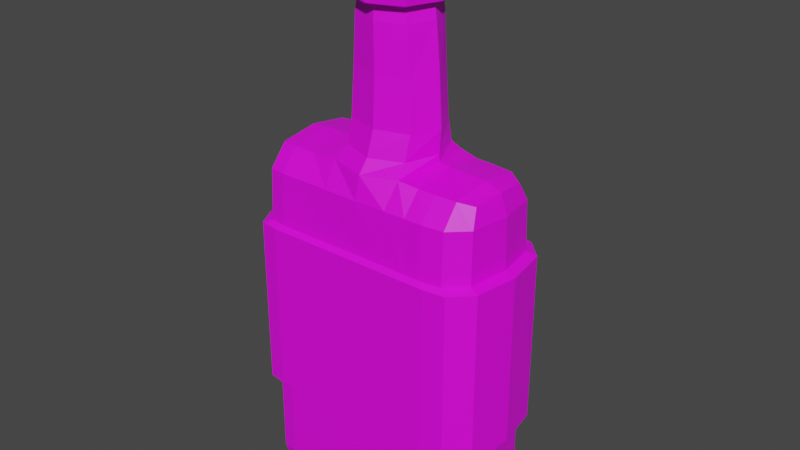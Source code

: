 # Source: Bebida_01.blend  (saved by Blender 2.80.75; exported with 4.5.12 LTS)
import bpy
from mathutils import Matrix  # noqa: F401  (used for matrix-valued properties, if any)

bpy.ops.wm.read_factory_settings(use_empty=True)
scene = bpy.context.scene
scene.name = 'Scene'

# ---- collections
col_collection = bpy.data.collections.new('Collection'); scene.collection.children.link(col_collection)

# ---- images (referenced by path relative to the original .blend; pixels are not part of the script)
import os
ASSET_DIR = os.environ.get("B2B_ASSET_DIR", "")  # directory of the original .blend (textures are referenced by path, not embedded)
HERE = os.path.dirname(os.path.abspath(__file__))  # packed textures are extracted next to this script under _unpacked/

def load_image(name, relpath, width, height, colorspace="sRGB"):
    """Load a texture the original file referenced (path relative to the .blend, or extracted next to this script)."""
    p = next((c for c in (os.path.join(HERE, relpath), os.path.join(ASSET_DIR, relpath)) if relpath and os.path.exists(c)), "")
    if p:
        img = bpy.data.images.load(p, check_existing=True)
        img.name = name
    else:  # same state as the original file: an image datablock whose file is absent (Cycles renders it pink)
        img = bpy.data.images.new(name, width, height)
        img.source = "FILE"
        img.filepath = "//" + (relpath or name)
    img.colorspace_settings.name = colorspace
    return img
img_imphenziapalette01_png = load_image('ImphenziaPalette01.png', 'ImphenziaPalette01.png', 1024, 1024, 'sRGB')

# ---- materials (node trees are filled in below, after node groups)
mat_material_001 = bpy.data.materials.new('Material.001')
mat_material_001.use_transparent_shadow = False
mat_material_002 = bpy.data.materials.new('Material.002')
mat_material_002.use_transparent_shadow = False

# ---- material node trees
mat_material_001.use_nodes = True; mat_material_001.node_tree.nodes.clear()
_N = mat_material_001.node_tree.nodes; _L = mat_material_001.node_tree.links
n0 = _N.new('ShaderNodeOutputMaterial'); n0.name = 'Material Output'; n0.location = (300, 300)
n1 = _N.new('ShaderNodeBsdfPrincipled'); n1.name = 'Principled BSDF'; n1.location = (10, 300)
n1.distribution = 'GGX'
n1.subsurface_method = 'BURLEY'
n1.inputs[3].default_value = 1.45
n1.inputs[27].default_value = (0.0, 0.0, 0.0, 1.0)
n1.inputs[28].default_value = 1.0
n2 = _N.new('ShaderNodeTexImage'); n2.name = 'Image Texture'; n2.location = (-280, 280)
n2.image = img_imphenziapalette01_png
_L.new(n1.outputs[0], n0.inputs[0])
_L.new(n2.outputs[0], n1.inputs[0])
n0.is_active_output = True
mat_material_002.use_nodes = True; mat_material_002.node_tree.nodes.clear()
_N = mat_material_002.node_tree.nodes; _L = mat_material_002.node_tree.links
n0 = _N.new('ShaderNodeOutputMaterial'); n0.name = 'Material Output'; n0.location = (300, 300)
n1 = _N.new('ShaderNodeBsdfPrincipled'); n1.name = 'Principled BSDF'; n1.location = (10, 300)
n1.distribution = 'GGX'
n1.subsurface_method = 'BURLEY'
n1.inputs[3].default_value = 1.45
n1.inputs[27].default_value = (0.0, 0.0, 0.0, 1.0)
n1.inputs[28].default_value = 1.0
n2 = _N.new('ShaderNodeTexImage'); n2.name = 'Image Texture'; n2.location = (-280, 280)
n2.image = img_imphenziapalette01_png
_L.new(n1.outputs[0], n0.inputs[0])
_L.new(n2.outputs[0], n1.inputs[0])
n0.is_active_output = True

# ---- world
world_world = bpy.data.worlds.new('World'); scene.world = world_world
world_world.use_nodes = True; world_world.node_tree.nodes.clear()
_N = world_world.node_tree.nodes; _L = world_world.node_tree.links
n0 = _N.new('ShaderNodeOutputWorld'); n0.name = 'World Output'; n0.location = (300, 300)
n1 = _N.new('ShaderNodeBackground'); n1.name = 'Background'; n1.location = (10, 300)
n1.inputs[0].default_value = (0.05088, 0.05088, 0.05088, 1.0)
_L.new(n1.outputs[0], n0.inputs[0])
n0.is_active_output = True
world_world.color = (0.05088, 0.05088, 0.05088)
world_world.use_sun_shadow = False
world_world.sun_shadow_jitter_overblur = 0.0

# ---- meshes
me_cube_002 = bpy.data.meshes.new('Cube.002')
me_cube_002.from_pydata([(-0.6412, -0.1737, -0.0005274), (-0.6412, -0.1737, 1.931), (-0.6412, 0.1737, -0.0005274), (-0.6412, 0.1737, 1.931), (0.6037, -0.1737, -0.0005274), (0.6037, -0.1737, 1.931), (0.6037, 0.1737, -0.0005274), (0.6037, 0.1737, 1.931), (0.1767, 0.2316, -0.0005274), (-0.2017, 0.2316, -0.0005274), (-0.215, 0.2518, 1.973), (0.197, 0.2518, 1.973), (-0.2017, -0.2316, -0.0005274), (0.1767, -0.2316, -0.0005274), (0.197, -0.2518, 1.973), (-0.215, -0.2518, 1.973), (-0.1873, 0.1487, 2.172), (0.1873, 0.1487, 2.172), (0.1873, -0.1487, 2.172), (-0.1873, -0.1487, 2.172), (-0.1129, 0.1084, 2.834), (0.1129, 0.1084, 2.834), (0.1129, -0.1084, 2.834), (-0.1129, -0.1084, 2.834), (-0.6532, -0.2316, 0.5218), (-0.6532, 0.2316, 0.5218), (0.6282, 0.2316, 0.5218), (0.6282, -0.2316, 0.5218), (0.1767, -0.3475, 0.5218), (-0.2017, -0.3475, 0.5218), (-0.2017, 0.3475, 0.5218), (0.1767, 0.3475, 0.5218), (-0.6532, -0.2316, 1.542), (-0.6532, 0.2316, 1.542), (0.6282, 0.2316, 1.542), (0.6282, -0.2316, 1.542), (0.1767, -0.3475, 1.542), (-0.2017, -0.3475, 1.542), (-0.2017, 0.3475, 1.542), (0.1767, 0.3475, 1.542), (0.4057, 0.2316, 1.954), (0.4057, -0.2316, -0.0005274), (0.4057, 0.2316, -0.0005274), (0.4057, -0.2316, 1.954), (0.4057, -0.3475, 0.5218), (0.4057, 0.3475, 0.5218), (0.4057, -0.3475, 1.542), (0.4057, 0.3475, 1.542), (-0.5057, 0.2316, -0.0005274), (-0.5057, -0.2316, 1.954), (-0.5057, 0.2316, 1.954), (-0.5057, -0.2316, -0.0005274), (-0.5057, 0.3475, 0.5218), (-0.5057, -0.3475, 0.5218), (-0.5057, 0.3475, 1.542), (-0.5057, -0.3475, 1.542), (-0.6532, 0.2316, 0.05817), (0.6282, 0.2316, 0.05817), (0.6282, -0.2316, 0.05817), (0.1767, -0.3475, 0.05817), (-0.2017, -0.3475, 0.05817), (-0.2017, 0.3475, 0.05817), (0.1767, 0.3475, 0.05817), (-0.6532, -0.2316, 0.05817), (0.4057, 0.3475, 0.05817), (0.4057, -0.3475, 0.05817), (-0.5057, -0.3475, 0.05817), (-0.5057, 0.3475, 0.05817), (0.1597, -0.1419, 2.704), (-0.1597, -0.1419, 2.704), (0.1597, 0.1419, 2.704), (-0.1597, 0.1419, 2.704), (-0.6491, -4.424e-09, -0.0005274), (-0.6512, -0.2217, 1.831), (-0.6491, 4.424e-09, 1.946), (-0.6512, 0.2217, 0.00681), (-0.5971, 0.2217, -0.0005274), (0.5236, 0.2217, 1.95), (0.624, 0.2217, 0.00681), (0.6198, -7.683e-09, -0.0005274), (0.6198, -5.821e-09, 1.946), (0.624, -0.2217, 0.00681), (0.5236, -0.2217, -0.0005274), (-0.5971, -0.2217, 1.95), (0.301, 0.2316, -0.0005274), (-0.003125, 0.2316, -0.0005274), (-0.376, 0.2341, 1.956), (-0.001854, 0.3079, 1.964), (-0.3729, -0.2316, -0.0005274), (-0.003125, -0.2316, -0.0005274), (0.3049, -0.2341, 1.956), (-0.001854, -0.3079, 1.964), (0.2512, 9.313e-10, 2.001), (-0.2747, -4.657e-10, 2.001), (-0.2017, 1.164e-09, -0.0005274), (0.1767, 1.164e-09, -0.0005274), (0.1767, -0.333, 0.00681), (-0.2017, -0.333, 0.00681), (-0.2017, 0.333, 0.00681), (0.1767, 0.333, 0.00681), (0.0, 0.2044, 2.172), (1.863e-09, -0.2044, 2.172), (0.2575, 0.0, 2.172), (-0.2575, 0.0, 2.172), (-0.1827, -0.1847, 2.037), (-0.1827, 0.1847, 2.037), (0.1808, -0.1847, 2.037), (0.1808, 0.1847, 2.037), (-4.657e-10, 0.1321, 2.834), (-3.958e-09, -0.1321, 2.834), (0.1376, 0.0, 2.834), (-0.1376, 9.313e-10, 2.834), (0.1452, -0.138, 2.818), (-0.177, -0.1389, 2.441), (0.1452, 0.138, 2.818), (-0.1452, 0.138, 2.818), (-0.6532, -0.2316, 0.2042), (-0.003125, 0.3475, 0.5218), (-0.3729, 0.3475, 0.5218), (-0.003125, -0.3475, 0.5218), (0.301, -0.3475, 0.5218), (-0.5986, -0.333, 0.5218), (0.665, 1.164e-09, 0.5218), (0.5268, 0.333, 0.5218), (-0.6713, -1.164e-09, 0.5218), (-0.6512, 0.2217, 1.831), (0.624, 0.2217, 1.831), (0.624, -0.2217, 1.831), (0.1787, -0.3373, 1.836), (-0.203, -0.3373, 1.836), (-0.203, 0.3373, 1.836), (0.1787, 0.3373, 1.836), (-0.003125, 0.3475, 1.542), (-0.3729, 0.3475, 1.542), (-0.003125, -0.3475, 1.542), (0.301, -0.3475, 1.542), (-0.5986, -0.333, 1.542), (0.665, 3.725e-09, 1.542), (0.5268, 0.333, 1.542), (-0.6713, 0.0, 1.542), (0.3049, 0.2341, 1.956), (0.301, -0.2316, -0.0005274), (0.5236, 0.2217, -0.0005274), (0.5236, -0.2217, 1.95), (0.5268, -0.333, 0.5218), (0.301, 0.3475, 0.5218), (0.5268, -0.333, 1.542), (0.301, 0.3475, 1.542), (0.4057, 0.333, 0.00681), (0.4057, -0.333, 0.00681), (0.4057, -0.333, 1.834), (0.4057, -3.725e-09, 1.988), (0.4057, -3.725e-09, -0.0005274), (0.4057, 0.333, 1.834), (-0.3729, 0.2316, -0.0005274), (-0.376, -0.2341, 1.956), (-0.5971, 0.2217, 1.95), (-0.5971, -0.2217, -0.0005274), (-0.5986, 0.333, 0.5218), (-0.3729, -0.3475, 0.5218), (-0.5986, 0.333, 1.542), (-0.3729, -0.3475, 1.542), (-0.5057, -0.333, 0.00681), (-0.5057, 0.333, 0.00681), (-0.5057, 0.333, 1.834), (-0.5057, 1.164e-09, -0.0005274), (-0.5057, 0.0, 1.988), (-0.5057, -0.333, 1.834), (-0.6532, 0.2316, 0.2042), (0.6282, 0.2316, 0.2042), (0.6282, -0.2316, 0.2042), (0.1767, -0.3475, 0.2042), (-0.2017, -0.3475, 0.2042), (-0.2017, 0.3475, 0.2042), (0.1767, 0.3475, 0.2042), (-0.6512, -0.2217, 0.00681), (0.4057, 0.3475, 0.2042), (0.4057, -0.3475, 0.2042), (-0.5057, -0.3475, 0.2042), (-0.5057, 0.3475, 0.2042), (-0.5986, 0.333, 0.05817), (-0.3729, -0.3475, 0.05817), (0.5268, -0.333, 0.05817), (0.301, 0.3475, 0.05817), (-0.6713, -1.164e-09, 0.05817), (0.5268, 0.333, 0.05817), (0.665, 1.164e-09, 0.05817), (-0.5986, -0.333, 0.05817), (0.301, -0.3475, 0.05817), (-0.003125, -0.3475, 0.05817), (-0.3729, 0.3475, 0.05817), (-0.003125, 0.3475, 0.05817), (0.177, -0.1389, 2.441), (-0.1452, -0.138, 2.818), (0.177, 0.1389, 2.441), (-0.177, 0.1389, 2.441), (-0.2196, 0.0, 2.704), (0.0, 0.1952, 2.704), (0.2196, -3.725e-09, 2.704), (1.863e-09, -0.1952, 2.704), (-0.6685, 4.889e-09, 1.832), (0.526, 0.319, 1.833), (0.6594, -6.752e-09, 1.832), (-0.5983, -0.319, 1.833), (0.5252, -4.889e-09, -0.0005274), (-0.5979, -4.889e-09, 1.983), (0.3094, 1.397e-09, 1.99), (-0.2499, 0.0, 2.039), (-0.3729, 3.172e-09, -0.0005274), (-0.003125, 3.172e-09, -0.0005274), (0.3015, -0.3336, 1.834), (-0.002938, -0.3417, 1.835), (-0.3732, 0.3336, 1.834), (-0.002938, 0.3417, 1.835), (-9.313e-10, -0.1899, 2.818), (-0.0003334, -0.2504, 2.036), (-0.0003334, 0.2504, 2.036), (0.2472, -1.863e-09, 2.039), (-0.474, 0.2004, 1.889), (0.1998, -3.027e-09, 2.818), (2.095e-09, 0.1899, 2.818), (-0.1998, 3.027e-09, 2.818), (-0.003125, 0.3475, 0.2042), (-0.3729, 0.3475, 0.2042), (-0.003125, -0.3475, 0.2042), (0.301, -0.3475, 0.2042), (-0.5986, -0.333, 0.2042), (0.665, 3.172e-09, 0.2042), (0.5268, 0.333, 0.2042), (-0.6713, -3.172e-09, 0.2042), (0.301, 0.3475, 0.2042), (0.5268, -0.333, 0.2042), (0.526, -0.319, 1.833), (0.5252, 2.794e-09, 1.983), (0.301, 3.172e-09, -0.0005274), (0.3015, 0.3336, 1.834), (-0.3729, -0.3475, 0.2042), (-0.5986, 0.333, 0.2042), (-0.5983, 0.319, 1.833), (-0.5979, 2.794e-09, -0.0005274), (-0.3809, 3.725e-09, 1.99), (-0.3732, -0.3336, 1.834), (-0.5983, 0.319, 0.00681), (-0.3729, -0.333, 0.00681), (0.526, -0.319, 0.00681), (0.301, 0.333, 0.00681), (-0.6685, 3.725e-09, 0.00681), (0.526, 0.319, 0.00681), (0.6594, 3.725e-09, 0.00681), (-0.5983, -0.319, 0.00681), (0.301, -0.333, 0.00681), (-0.003125, -0.333, 0.00681), (-0.3729, 0.333, 0.00681), (-0.003125, 0.333, 0.00681), (-0.2433, 3.783e-10, 2.441), (-2.256e-10, 0.191, 2.441), (0.2433, -3.783e-10, 2.441), (2.256e-10, -0.191, 2.441), (-0.1129, 0.1084, 1.957), (2.311e-07, 0.1321, 1.957), (0.1129, 0.1084, 1.957), (0.1129, -0.1084, 1.957), (2.276e-07, -0.1321, 1.957), (-0.1129, -0.1084, 1.957), (0.1376, 2.384e-07, 1.957), (-0.1376, 2.393e-07, 1.957), (2.511e-07, 0.2443, 1.889), (0.474, 0.2004, 1.889), (0.474, -0.2004, 1.889), (2.364e-07, -0.2443, 1.889), (-0.474, -0.2004, 1.889), (0.5779, 2.406e-07, 1.889), (-0.5779, 2.423e-07, 1.889), (-0.474, 0.2004, 0.06163), (4.809e-07, 0.2443, 0.06163), (0.474, 0.2004, 0.06163), (0.474, -0.2004, 0.06163), (4.662e-07, -0.2443, 0.06163), (-0.474, -0.2004, 0.06163), (0.5779, 7.77e-07, 0.06163), (-0.5779, 7.787e-07, 0.06163), (4.76e-07, 7.744e-07, 0.06163), (-0.7063, 0.2512, 1.521), (-0.7063, 0.2512, 1.036), (-0.7063, 0.2512, 0.5431), (0.6834, 0.2512, 1.521), (0.6834, 0.2512, 1.036), (0.6834, 0.2512, 0.5431), (0.6834, -0.2512, 1.521), (0.6834, -0.2512, 1.036), (0.6834, -0.2512, 0.5431), (0.1937, -0.3768, 1.521), (0.1937, -0.3768, 1.036), (0.1937, -0.3768, 0.5431), (-0.2166, -0.3768, 1.521), (-0.2166, -0.3768, 1.036), (-0.2166, -0.3768, 0.5431), (-0.2166, 0.3768, 1.521), (-0.2166, 0.3768, 1.036), (-0.2166, 0.3768, 0.5431), (0.1937, 0.3768, 1.521), (0.1937, 0.3768, 1.036), (0.1937, 0.3768, 0.5431), (-0.001276, 0.3768, 0.5431), (-0.5463, 0.3768, 0.5431), (-0.4023, 0.3768, 0.5431), (-0.001276, -0.3768, 0.5431), (0.4421, -0.3768, 0.5431), (0.3285, -0.3768, 0.5431), (-0.5463, -0.3768, 0.5431), (-0.6471, -0.3611, 0.5431), (-0.7063, -0.2512, 0.5431), (0.7234, 1.542e-09, 0.5431), (0.4421, 0.3768, 0.5431), (0.5734, 0.3611, 0.5431), (-0.7259, -9.827e-10, 0.5431), (-0.7063, -0.2512, 1.036), (-0.7063, -0.2512, 1.521), (-0.001276, 0.3768, 1.521), (-0.5463, 0.3768, 1.521), (-0.4023, 0.3768, 1.521), (-0.001276, -0.3768, 1.521), (0.4421, -0.3768, 1.521), (0.3285, -0.3768, 1.521), (-0.5463, -0.3768, 1.521), (-0.6471, -0.3611, 1.521), (0.7234, 4.32e-09, 1.521), (0.4421, 0.3768, 1.521), (0.5734, 0.3611, 1.521), (-0.7259, 2.799e-10, 1.521), (0.5734, -0.3611, 0.5431), (0.3285, 0.3768, 0.5431), (0.5734, -0.3611, 1.521), (0.3285, 0.3768, 1.521), (0.4421, 0.3768, 1.036), (0.4421, -0.3768, 1.036), (-0.6471, 0.3611, 0.5431), (-0.4023, -0.3768, 0.5431), (-0.6471, 0.3611, 1.521), (-0.4023, -0.3768, 1.521), (-0.5463, -0.3768, 1.036), (-0.5463, 0.3768, 1.036), (-0.001276, 0.3768, 1.036), (-0.4023, 0.3768, 1.036), (-0.001276, -0.3768, 1.036), (0.3285, -0.3768, 1.036), (-0.6471, -0.3611, 1.036), (0.7234, 3.72e-09, 1.036), (0.5734, 0.3611, 1.036), (-0.7259, -3.161e-09, 1.036), (0.3285, 0.3768, 1.036), (0.5734, -0.3611, 1.036), (-0.4023, -0.3768, 1.036), (-0.6471, 0.3611, 1.036)], [], [(32, 73, 200, 139), (73, 1, 74, 200), (200, 74, 3, 125), (139, 200, 125, 33), (47, 153, 201, 138), (153, 40, 77, 201), (201, 77, 7, 126), (138, 201, 126, 34), (34, 126, 202, 137), (126, 7, 80, 202), (202, 80, 5, 127), (137, 202, 127, 35), (55, 167, 203, 136), (167, 49, 83, 203), (203, 83, 1, 73), (136, 203, 73, 32), (42, 142, 204, 152), (142, 6, 79, 204), (204, 79, 4, 82), (152, 204, 82, 41), (50, 156, 205, 166), (156, 3, 74, 205), (205, 74, 1, 83), (166, 205, 83, 49), (40, 140, 206, 151), (140, 11, 92, 206), (206, 92, 14, 90), (151, 206, 90, 43), (10, 93, 207, 105), (93, 15, 104, 207), (207, 104, 19, 103), (105, 207, 103, 16), (48, 154, 208, 165), (154, 9, 94, 208), (208, 94, 12, 88), (165, 208, 88, 51), (9, 85, 209, 94), (85, 8, 95, 209), (209, 95, 13, 89), (94, 209, 89, 12), (46, 150, 210, 135), (150, 43, 90, 210), (210, 90, 14, 128), (135, 210, 128, 36), (36, 128, 211, 134), (128, 14, 91, 211), (211, 91, 15, 129), (134, 211, 129, 37), (54, 164, 212, 133), (164, 50, 86, 212), (212, 86, 10, 130), (133, 212, 130, 38), (38, 130, 213, 132), (130, 10, 87, 213), (213, 87, 11, 131), (132, 213, 131, 39), (69, 199, 214, 193), (199, 68, 112, 214), (214, 112, 22, 109), (193, 214, 109, 23), (15, 91, 215, 104), (91, 14, 106, 215), (215, 106, 18, 101), (104, 215, 101, 19), (11, 87, 216, 107), (87, 10, 105, 216), (216, 105, 16, 100), (107, 216, 100, 17), (14, 92, 217, 106), (92, 11, 107, 217), (217, 107, 17, 102), (106, 217, 102, 18), (21, 108, 259, 260), (23, 109, 262, 263), (22, 110, 264, 261), (111, 23, 263, 265), (68, 198, 219, 112), (198, 70, 114, 219), (219, 114, 21, 110), (112, 219, 110, 22), (70, 197, 220, 114), (197, 71, 115, 220), (220, 115, 20, 108), (114, 220, 108, 21), (71, 196, 221, 115), (196, 69, 193, 221), (221, 193, 23, 111), (115, 221, 111, 20), (61, 173, 222, 191), (173, 30, 117, 222), (222, 117, 31, 174), (191, 222, 174, 62), (67, 179, 223, 190), (179, 52, 118, 223), (223, 118, 30, 173), (190, 223, 173, 61), (59, 171, 224, 189), (171, 28, 119, 224), (224, 119, 29, 172), (189, 224, 172, 60), (65, 177, 225, 188), (177, 44, 120, 225), (225, 120, 28, 171), (188, 225, 171, 59), (66, 178, 226, 187), (178, 53, 121, 226), (226, 121, 24, 116), (187, 226, 116, 63), (57, 169, 227, 186), (169, 26, 122, 227), (227, 122, 27, 170), (186, 227, 170, 58), (64, 176, 228, 185), (176, 45, 123, 228), (228, 123, 26, 169), (185, 228, 169, 57), (63, 116, 229, 184), (116, 24, 124, 229), (229, 124, 25, 168), (184, 229, 168, 56), (31, 117, 303, 302), (136, 32, 317, 325), (124, 24, 311, 315), (37, 161, 339, 294), (117, 30, 299, 303), (55, 136, 325, 324), (26, 123, 314, 287), (160, 54, 319, 338), (135, 36, 291, 323), (123, 45, 313, 314), (33, 160, 338, 282), (46, 135, 323, 322), (27, 122, 312, 290), (53, 159, 337, 309), (134, 37, 294, 321), (122, 26, 287, 312), (159, 29, 296, 337), (147, 47, 327, 333), (36, 134, 321, 291), (24, 121, 310, 311), (52, 158, 336, 304), (39, 147, 333, 300), (133, 38, 297, 320), (121, 53, 309, 310), (158, 25, 284, 336), (146, 46, 322, 332), (54, 133, 320, 319), (28, 120, 308, 293), (139, 33, 282, 329), (35, 146, 332, 288), (132, 39, 300, 318), (120, 44, 307, 308), (32, 139, 329, 317), (45, 145, 331, 313), (38, 132, 318, 297), (29, 119, 306, 296), (138, 34, 285, 328), (145, 31, 302, 331), (119, 28, 293, 306), (47, 138, 328, 327), (62, 174, 230, 183), (174, 31, 145, 230), (230, 145, 45, 176), (183, 230, 176, 64), (58, 170, 231, 182), (170, 27, 144, 231), (231, 144, 44, 177), (182, 231, 177, 65), (35, 127, 232, 146), (127, 5, 143, 232), (232, 143, 43, 150), (146, 232, 150, 46), (7, 77, 233, 80), (77, 40, 151, 233), (233, 151, 43, 143), (80, 233, 143, 5), (8, 84, 234, 95), (84, 42, 152, 234), (234, 152, 41, 141), (95, 234, 141, 13), (39, 131, 235, 147), (131, 11, 140, 235), (235, 140, 40, 153), (147, 235, 153, 47), (44, 144, 330, 307), (30, 118, 305, 299), (137, 35, 288, 326), (144, 27, 290, 330), (118, 52, 304, 305), (34, 137, 326, 285), (25, 124, 315, 284), (161, 55, 324, 339), (60, 172, 236, 181), (172, 29, 159, 236), (236, 159, 53, 178), (181, 236, 178, 66), (56, 168, 237, 180), (168, 25, 158, 237), (237, 158, 52, 179), (180, 237, 179, 67), (33, 125, 238, 160), (125, 3, 156, 238), (238, 156, 50, 164), (160, 238, 164, 54), (2, 76, 239, 72), (76, 48, 165, 239), (239, 165, 51, 157), (72, 239, 157, 0), (10, 86, 240, 93), (86, 50, 166, 240), (240, 166, 49, 155), (93, 240, 155, 15), (37, 129, 241, 161), (129, 15, 155, 241), (241, 155, 49, 167), (161, 241, 167, 55), (2, 75, 242, 76), (75, 56, 180, 242), (242, 180, 67, 163), (76, 242, 163, 48), (12, 97, 243, 88), (97, 60, 181, 243), (243, 181, 66, 162), (88, 243, 162, 51), (4, 81, 244, 82), (81, 58, 182, 244), (244, 182, 65, 149), (82, 244, 149, 41), (8, 99, 245, 84), (99, 62, 183, 245), (245, 183, 64, 148), (84, 245, 148, 42), (0, 175, 246, 72), (175, 63, 184, 246), (246, 184, 56, 75), (72, 246, 75, 2), (42, 148, 247, 142), (148, 64, 185, 247), (247, 185, 57, 78), (142, 247, 78, 6), (6, 78, 248, 79), (78, 57, 186, 248), (248, 186, 58, 81), (79, 248, 81, 4), (51, 162, 249, 157), (162, 66, 187, 249), (249, 187, 63, 175), (157, 249, 175, 0), (41, 149, 250, 141), (149, 65, 188, 250), (250, 188, 59, 96), (141, 250, 96, 13), (13, 96, 251, 89), (96, 59, 189, 251), (251, 189, 60, 97), (89, 251, 97, 12), (48, 163, 252, 154), (163, 67, 190, 252), (252, 190, 61, 98), (154, 252, 98, 9), (9, 98, 253, 85), (98, 61, 191, 253), (253, 191, 62, 99), (85, 253, 99, 8), (16, 103, 254, 195), (103, 19, 113, 254), (254, 113, 69, 196), (195, 254, 196, 71), (17, 100, 255, 194), (100, 16, 195, 255), (255, 195, 71, 197), (194, 255, 197, 70), (18, 102, 256, 192), (102, 17, 194, 256), (256, 194, 70, 198), (192, 256, 198, 68), (19, 101, 257, 113), (101, 18, 192, 257), (257, 192, 68, 199), (113, 257, 199, 69), (264, 260, 267, 271), (258, 265, 272, 218), (260, 259, 266, 267), (263, 262, 269, 270), (20, 111, 265, 258), (110, 21, 260, 264), (109, 22, 261, 262), (108, 20, 258, 259), (267, 266, 274, 275), (270, 269, 277, 278), (268, 271, 279, 276), (272, 270, 278, 280), (262, 261, 268, 269), (259, 258, 218, 266), (265, 263, 270, 272), (261, 264, 271, 268), (275, 274, 281, 279), (274, 273, 280, 281), (281, 280, 278, 277), (279, 281, 277, 276), (218, 272, 280, 273), (271, 267, 275, 279), (269, 268, 276, 277), (266, 218, 273, 274), (299, 298, 342, 303), (298, 297, 318, 342), (342, 318, 300, 301), (303, 342, 301, 302), (304, 341, 343, 305), (341, 319, 320, 343), (343, 320, 297, 298), (305, 343, 298, 299), (293, 292, 344, 306), (292, 291, 321, 344), (344, 321, 294, 295), (306, 344, 295, 296), (307, 335, 345, 308), (335, 322, 323, 345), (345, 323, 291, 292), (308, 345, 292, 293), (309, 340, 346, 310), (340, 324, 325, 346), (346, 325, 317, 316), (310, 346, 316, 311), (287, 286, 347, 312), (286, 285, 326, 347), (347, 326, 288, 289), (312, 347, 289, 290), (313, 334, 348, 314), (334, 327, 328, 348), (348, 328, 285, 286), (314, 348, 286, 287), (311, 316, 349, 315), (316, 317, 329, 349), (349, 329, 282, 283), (315, 349, 283, 284), (302, 301, 350, 331), (301, 300, 333, 350), (350, 333, 327, 334), (331, 350, 334, 313), (290, 289, 351, 330), (289, 288, 332, 351), (351, 332, 322, 335), (330, 351, 335, 307), (296, 295, 352, 337), (295, 294, 339, 352), (352, 339, 324, 340), (337, 352, 340, 309), (284, 283, 353, 336), (283, 282, 338, 353), (353, 338, 319, 341), (336, 353, 341, 304)])
_uv = me_cube_002.uv_layers.new(name='UVMap')
_uv.uv.foreach_set('vector', [0.0562, 0.8107, 0.05505, 0.8107, 0.05505, 0.807, 0.0562, 0.807, 0.05505, 0.8107, 0.05443, 0.8107, 0.05443, 0.807, 0.05505, 0.807, 0.05505, 0.807, 0.05443, 0.807, 0.05443, 0.8042, 0.05505, 0.8042, 0.0562, 0.807, 0.05505, 0.807, 0.05505, 0.8042, 0.0562, 0.8042, 0.0562, 0.7968, 0.05505, 0.7968, 0.05504, 0.796, 0.0562, 0.796, 0.05505, 0.7968, 0.05443, 0.7968, 0.0544, 0.7962, 0.05504, 0.796, 0.05504, 0.796, 0.0544, 0.7962, 0.05415, 0.7956, 0.05502, 0.7944, 0.0562, 0.796, 0.05504, 0.796, 0.05502, 0.7944, 0.0562, 0.7943, 0.0562, 0.7943, 0.05502, 0.7944, 0.05503, 0.7914, 0.0562, 0.7914, 0.05502, 0.7944, 0.05415, 0.7956, 0.0543, 0.7914, 0.05503, 0.7914, 0.05503, 0.7914, 0.0543, 0.7914, 0.05415, 0.7873, 0.05502, 0.7885, 0.0562, 0.7914, 0.05503, 0.7914, 0.05502, 0.7885, 0.0562, 0.7886, 0.0562, 0.7808, 0.05505, 0.7808, 0.05505, 0.7803, 0.0562, 0.7803, 0.05505, 0.7808, 0.05443, 0.7808, 0.05443, 0.7803, 0.05505, 0.7803, 0.05505, 0.7803, 0.05443, 0.7803, 0.05443, 0.7799, 0.05505, 0.7799, 0.0562, 0.7803, 0.05505, 0.7803, 0.05505, 0.7799, 0.0562, 0.7799, 0.0637, 0.7953, 0.06301, 0.7953, 0.06301, 0.7914, 0.0637, 0.7914, 0.06301, 0.7953, 0.06243, 0.7956, 0.06243, 0.7914, 0.06301, 0.7914, 0.06301, 0.7914, 0.06243, 0.7914, 0.06243, 0.7873, 0.06301, 0.7875, 0.0637, 0.7914, 0.06301, 0.7914, 0.06301, 0.7875, 0.0637, 0.7876, 0.04769, 0.7953, 0.04714, 0.7953, 0.04714, 0.7914, 0.04769, 0.7914, 0.04714, 0.7953, 0.04671, 0.7953, 0.04671, 0.7914, 0.04714, 0.7914, 0.04714, 0.7914, 0.04671, 0.7914, 0.04671, 0.7876, 0.04714, 0.7876, 0.04769, 0.7914, 0.04714, 0.7914, 0.04714, 0.7876, 0.04769, 0.7876, 0.05288, 0.7953, 0.05234, 0.7953, 0.05234, 0.7914, 0.05288, 0.7914, 0.05234, 0.7953, 0.05201, 0.7953, 0.05201, 0.7914, 0.05234, 0.7914, 0.05234, 0.7914, 0.05201, 0.7914, 0.05201, 0.7876, 0.05234, 0.7876, 0.05288, 0.7914, 0.05234, 0.7914, 0.05234, 0.7876, 0.05288, 0.7876, 0.04899, 0.7953, 0.04899, 0.7914, 0.04925, 0.7914, 0.04925, 0.7953, 0.04899, 0.7914, 0.04899, 0.7876, 0.04925, 0.7876, 0.04925, 0.7914, 0.04925, 0.7914, 0.04925, 0.7876, 0.04928, 0.7876, 0.04928, 0.7914, 0.04925, 0.7953, 0.04925, 0.7914, 0.04928, 0.7914, 0.04928, 0.7953, 0.06889, 0.7953, 0.06813, 0.7953, 0.06813, 0.7914, 0.06889, 0.7914, 0.06813, 0.7953, 0.06716, 0.7953, 0.06716, 0.7914, 0.06813, 0.7914, 0.06813, 0.7914, 0.06716, 0.7914, 0.06716, 0.7876, 0.06813, 0.7876, 0.06889, 0.7914, 0.06813, 0.7914, 0.06813, 0.7876, 0.06889, 0.7876, 0.06716, 0.7953, 0.06603, 0.7953, 0.06603, 0.7914, 0.06716, 0.7914, 0.06603, 0.7953, 0.065, 0.7953, 0.065, 0.7914, 0.06603, 0.7914, 0.06603, 0.7914, 0.065, 0.7914, 0.065, 0.7876, 0.06603, 0.7876, 0.06716, 0.7914, 0.06603, 0.7914, 0.06603, 0.7876, 0.06716, 0.7876, 0.0562, 0.786, 0.05505, 0.786, 0.05505, 0.7854, 0.0562, 0.7854, 0.05505, 0.786, 0.05443, 0.786, 0.05443, 0.7855, 0.05505, 0.7854, 0.05505, 0.7854, 0.05443, 0.7855, 0.05443, 0.7852, 0.05505, 0.7848, 0.0562, 0.7854, 0.05505, 0.7854, 0.05505, 0.7848, 0.0562, 0.7847, 0.0562, 0.7847, 0.05505, 0.7848, 0.05506, 0.7837, 0.0562, 0.7837, 0.05505, 0.7848, 0.05443, 0.7852, 0.05458, 0.7837, 0.05506, 0.7837, 0.05506, 0.7837, 0.05458, 0.7837, 0.05443, 0.7821, 0.05505, 0.7825, 0.0562, 0.7837, 0.05506, 0.7837, 0.05505, 0.7825, 0.0562, 0.7826, 0.0562, 0.802, 0.05505, 0.802, 0.05505, 0.8013, 0.0562, 0.8013, 0.05505, 0.802, 0.05443, 0.802, 0.05443, 0.8013, 0.05505, 0.8013, 0.05505, 0.8013, 0.05443, 0.8013, 0.05443, 0.8007, 0.05505, 0.8003, 0.0562, 0.8013, 0.05505, 0.8013, 0.05505, 0.8003, 0.0562, 0.8003, 0.0562, 0.8003, 0.05505, 0.8003, 0.05506, 0.7992, 0.0562, 0.7992, 0.05505, 0.8003, 0.05443, 0.8007, 0.05458, 0.7992, 0.05506, 0.7992, 0.05506, 0.7992, 0.05458, 0.7992, 0.05443, 0.7977, 0.05505, 0.7981, 0.0562, 0.7992, 0.05506, 0.7992, 0.05505, 0.7981, 0.0562, 0.7981, 0.05443, 0.7824, 0.05443, 0.7837, 0.05443, 0.7837, 0.05443, 0.7824, 0.05443, 0.7837, 0.05443, 0.785, 0.05443, 0.785, 0.05443, 0.7837, 0.05443, 0.7837, 0.05443, 0.785, 0.05443, 0.785, 0.05443, 0.7837, 0.05443, 0.7824, 0.05443, 0.7837, 0.05443, 0.7837, 0.05443, 0.7824, 0.05443, 0.7821, 0.05458, 0.7837, 0.05444, 0.7837, 0.05443, 0.7824, 0.05458, 0.7837, 0.05443, 0.7852, 0.05443, 0.785, 0.05444, 0.7837, 0.05444, 0.7837, 0.05443, 0.785, 0.05443, 0.785, 0.05443, 0.7837, 0.05443, 0.7824, 0.05444, 0.7837, 0.05443, 0.7837, 0.05443, 0.7824, 0.05443, 0.7977, 0.05458, 0.7992, 0.05444, 0.7992, 0.05443, 0.7978, 0.05458, 0.7992, 0.05443, 0.8007, 0.05443, 0.8005, 0.05444, 0.7992, 0.05444, 0.7992, 0.05443, 0.8005, 0.05443, 0.8004, 0.05443, 0.7992, 0.05443, 0.7978, 0.05444, 0.7992, 0.05443, 0.7992, 0.05443, 0.7979, 0.05201, 0.7876, 0.05201, 0.7914, 0.05188, 0.7914, 0.05188, 0.7876, 0.05201, 0.7914, 0.05201, 0.7953, 0.05188, 0.7953, 0.05188, 0.7914, 0.05188, 0.7914, 0.05188, 0.7953, 0.05186, 0.7953, 0.05186, 0.7914, 0.05188, 0.7876, 0.05188, 0.7914, 0.05186, 0.7914, 0.05186, 0.7876, 0.05443, 0.7979, 0.05443, 0.7992, 0.05443, 0.7992, 0.05443, 0.7979, 0.05443, 0.7824, 0.05443, 0.7837, 0.05443, 0.7837, 0.05443, 0.7824, 0.05143, 0.7876, 0.05143, 0.7914, 0.05143, 0.7914, 0.05143, 0.7876, 0.04971, 0.7914, 0.04971, 0.7876, 0.04971, 0.7876, 0.04971, 0.7914, 0.05186, 0.7876, 0.05186, 0.7914, 0.0518, 0.7914, 0.0518, 0.7876, 0.05186, 0.7914, 0.05186, 0.7953, 0.0518, 0.7953, 0.0518, 0.7914, 0.0518, 0.7914, 0.0518, 0.7953, 0.05143, 0.7953, 0.05143, 0.7914, 0.0518, 0.7876, 0.0518, 0.7914, 0.05143, 0.7914, 0.05143, 0.7876, 0.05443, 0.7979, 0.05443, 0.7992, 0.05443, 0.7992, 0.05443, 0.7979, 0.05443, 0.7992, 0.05443, 0.8004, 0.05443, 0.8004, 0.05443, 0.7992, 0.05443, 0.7992, 0.05443, 0.8004, 0.05443, 0.8004, 0.05443, 0.7992, 0.05443, 0.7979, 0.05443, 0.7992, 0.05443, 0.7992, 0.05443, 0.7979, 0.04928, 0.7953, 0.04928, 0.7914, 0.04934, 0.7914, 0.04934, 0.7953, 0.04928, 0.7914, 0.04928, 0.7876, 0.04934, 0.7876, 0.04934, 0.7914, 0.04934, 0.7914, 0.04934, 0.7876, 0.04971, 0.7876, 0.04971, 0.7914, 0.04934, 0.7953, 0.04934, 0.7914, 0.04971, 0.7914, 0.04971, 0.7953, 0.06192, 0.8003, 0.06136, 0.8003, 0.06136, 0.7992, 0.06192, 0.7992, 0.06136, 0.8003, 0.06013, 0.8003, 0.06013, 0.7992, 0.06136, 0.7992, 0.06136, 0.7992, 0.06013, 0.7992, 0.06013, 0.7981, 0.06136, 0.7981, 0.06192, 0.7992, 0.06136, 0.7992, 0.06136, 0.7981, 0.06192, 0.7981, 0.06192, 0.802, 0.06136, 0.802, 0.06136, 0.8013, 0.06192, 0.8013, 0.06136, 0.802, 0.06013, 0.802, 0.06013, 0.8013, 0.06136, 0.8013, 0.06136, 0.8013, 0.06013, 0.8013, 0.06013, 0.8003, 0.06136, 0.8003, 0.06192, 0.8013, 0.06136, 0.8013, 0.06136, 0.8003, 0.06192, 0.8003, 0.06192, 0.7847, 0.06136, 0.7847, 0.06136, 0.7837, 0.06192, 0.7837, 0.06136, 0.7847, 0.06013, 0.7847, 0.06013, 0.7837, 0.06136, 0.7837, 0.06136, 0.7837, 0.06013, 0.7837, 0.06013, 0.7826, 0.06136, 0.7826, 0.06192, 0.7837, 0.06136, 0.7837, 0.06136, 0.7826, 0.06192, 0.7826, 0.06192, 0.786, 0.06136, 0.786, 0.06136, 0.7854, 0.06192, 0.7854, 0.06136, 0.786, 0.06013, 0.786, 0.06013, 0.7854, 0.06136, 0.7854, 0.06136, 0.7854, 0.06013, 0.7854, 0.06013, 0.7847, 0.06136, 0.7847, 0.06192, 0.7854, 0.06136, 0.7854, 0.06136, 0.7847, 0.06192, 0.7847, 0.06192, 0.7808, 0.06136, 0.7808, 0.06136, 0.7803, 0.06192, 0.7803, 0.06136, 0.7808, 0.06013, 0.7808, 0.06013, 0.7803, 0.06136, 0.7803, 0.06136, 0.7803, 0.06013, 0.7803, 0.06013, 0.7799, 0.06136, 0.7799, 0.06192, 0.7803, 0.06136, 0.7803, 0.06136, 0.7799, 0.06192, 0.7799, 0.06192, 0.7943, 0.06136, 0.7943, 0.06136, 0.7914, 0.06192, 0.7914, 0.06136, 0.7943, 0.06013, 0.7943, 0.06013, 0.7914, 0.06136, 0.7914, 0.06136, 0.7914, 0.06013, 0.7914, 0.06013, 0.7886, 0.06136, 0.7886, 0.06192, 0.7914, 0.06136, 0.7914, 0.06136, 0.7886, 0.06192, 0.7886, 0.06192, 0.7968, 0.06136, 0.7968, 0.06136, 0.796, 0.06192, 0.796, 0.06136, 0.7968, 0.06013, 0.7968, 0.06013, 0.796, 0.06136, 0.796, 0.06136, 0.796, 0.06013, 0.796, 0.06013, 0.7943, 0.06136, 0.7943, 0.06192, 0.796, 0.06136, 0.796, 0.06136, 0.7943, 0.06192, 0.7943, 0.06192, 0.8107, 0.06136, 0.8107, 0.06136, 0.807, 0.06192, 0.807, 0.06136, 0.8107, 0.06013, 0.8107, 0.06013, 0.807, 0.06136, 0.807, 0.06136, 0.807, 0.06013, 0.807, 0.06013, 0.8042, 0.06136, 0.8042, 0.06192, 0.807, 0.06136, 0.807, 0.06136, 0.8042, 0.06192, 0.8042, 0.4416, 0.8117, 0.4416, 0.8127, 0.4416, 0.8127, 0.4416, 0.8117, 0.4376, 0.7938, 0.4376, 0.7934, 0.4376, 0.7934, 0.4376, 0.7938, 0.4416, 0.8205, 0.4416, 0.8243, 0.4416, 0.8243, 0.4416, 0.8205, 0.4376, 0.7961, 0.4376, 0.7951, 0.4376, 0.7951, 0.4376, 0.7961, 0.4416, 0.8127, 0.4416, 0.8138, 0.4416, 0.8138, 0.4416, 0.8127, 0.4376, 0.7944, 0.4376, 0.7938, 0.4376, 0.7938, 0.4376, 0.7944, 0.4416, 0.8078, 0.4416, 0.8095, 0.4416, 0.8095, 0.4416, 0.8078, 0.4376, 0.8163, 0.4376, 0.8156, 0.4376, 0.8156, 0.4376, 0.8163, 0.4376, 0.799, 0.4376, 0.7983, 0.4376, 0.7983, 0.4376, 0.799, 0.4416, 0.8095, 0.4416, 0.8104, 0.4416, 0.8104, 0.4416, 0.8095, 0.4376, 0.8177, 0.4376, 0.8163, 0.4376, 0.8163, 0.4376, 0.8177, 0.4376, 0.7996, 0.4376, 0.799, 0.4376, 0.799, 0.4376, 0.7996, 0.4416, 0.8021, 0.4416, 0.805, 0.4416, 0.805, 0.4416, 0.8021, 0.4416, 0.7944, 0.4416, 0.7951, 0.4416, 0.7951, 0.4416, 0.7944, 0.4376, 0.7972, 0.4376, 0.7961, 0.4376, 0.7961, 0.4376, 0.7972, 0.4416, 0.805, 0.4416, 0.8078, 0.4416, 0.8078, 0.4416, 0.805, 0.4416, 0.7951, 0.4416, 0.7961, 0.4416, 0.7961, 0.4416, 0.7951, 0.4376, 0.811, 0.4376, 0.8104, 0.4376, 0.8104, 0.4376, 0.811, 0.4376, 0.7983, 0.4376, 0.7972, 0.4376, 0.7972, 0.4376, 0.7983, 0.4416, 0.7934, 0.4416, 0.7938, 0.4416, 0.7938, 0.4416, 0.7934, 0.4416, 0.8156, 0.4416, 0.8163, 0.4416, 0.8163, 0.4416, 0.8156, 0.4376, 0.8117, 0.4376, 0.811, 0.4376, 0.811, 0.4376, 0.8117, 0.4376, 0.8148, 0.4376, 0.8138, 0.4376, 0.8138, 0.4376, 0.8148, 0.4416, 0.7938, 0.4416, 0.7944, 0.4416, 0.7944, 0.4416, 0.7938, 0.4416, 0.8163, 0.4416, 0.8177, 0.4416, 0.8177, 0.4416, 0.8163, 0.4376, 0.8004, 0.4376, 0.7996, 0.4376, 0.7996, 0.4376, 0.8004, 0.4376, 0.8156, 0.4376, 0.8148, 0.4376, 0.8148, 0.4376, 0.8156, 0.4416, 0.7983, 0.4416, 0.799, 0.4416, 0.799, 0.4416, 0.7983, 0.4376, 0.8205, 0.4376, 0.8177, 0.4376, 0.8177, 0.4376, 0.8205, 0.4376, 0.8021, 0.4376, 0.8004, 0.4376, 0.8004, 0.4376, 0.8021, 0.4376, 0.8127, 0.4376, 0.8117, 0.4376, 0.8117, 0.4376, 0.8127, 0.4416, 0.799, 0.4416, 0.7996, 0.4416, 0.7996, 0.4416, 0.799, 0.4376, 0.8243, 0.4376, 0.8205, 0.4376, 0.8205, 0.4376, 0.8243, 0.4416, 0.8104, 0.4416, 0.811, 0.4416, 0.811, 0.4416, 0.8104, 0.4376, 0.8138, 0.4376, 0.8127, 0.4376, 0.8127, 0.4376, 0.8138, 0.4416, 0.7961, 0.4416, 0.7972, 0.4416, 0.7972, 0.4416, 0.7961, 0.4376, 0.8095, 0.4376, 0.8078, 0.4376, 0.8078, 0.4376, 0.8095, 0.4416, 0.811, 0.4416, 0.8117, 0.4416, 0.8117, 0.4416, 0.811, 0.4416, 0.7972, 0.4416, 0.7983, 0.4416, 0.7983, 0.4416, 0.7972, 0.4376, 0.8104, 0.4376, 0.8095, 0.4376, 0.8095, 0.4376, 0.8104, 0.06192, 0.7981, 0.06136, 0.7981, 0.06136, 0.7974, 0.06192, 0.7974, 0.06136, 0.7981, 0.06013, 0.7981, 0.06013, 0.7974, 0.06136, 0.7974, 0.06136, 0.7974, 0.06013, 0.7974, 0.06013, 0.7968, 0.06136, 0.7968, 0.06192, 0.7974, 0.06136, 0.7974, 0.06136, 0.7968, 0.06192, 0.7968, 0.06192, 0.7886, 0.06136, 0.7886, 0.06136, 0.7869, 0.06192, 0.7869, 0.06136, 0.7886, 0.06013, 0.7886, 0.06013, 0.7869, 0.06136, 0.7869, 0.06136, 0.7869, 0.06013, 0.7869, 0.06013, 0.786, 0.06136, 0.786, 0.06192, 0.7869, 0.06136, 0.7869, 0.06136, 0.786, 0.06192, 0.786, 0.0562, 0.7886, 0.05502, 0.7885, 0.05504, 0.7869, 0.0562, 0.7869, 0.05502, 0.7885, 0.05415, 0.7873, 0.0544, 0.7867, 0.05504, 0.7869, 0.05504, 0.7869, 0.0544, 0.7867, 0.05443, 0.786, 0.05505, 0.786, 0.0562, 0.7869, 0.05504, 0.7869, 0.05505, 0.786, 0.0562, 0.786, 0.05415, 0.7956, 0.05357, 0.7953, 0.05359, 0.7914, 0.0543, 0.7914, 0.05357, 0.7953, 0.05288, 0.7953, 0.05288, 0.7914, 0.05359, 0.7914, 0.05359, 0.7914, 0.05288, 0.7914, 0.05288, 0.7876, 0.05357, 0.7875, 0.0543, 0.7914, 0.05359, 0.7914, 0.05357, 0.7875, 0.05415, 0.7873, 0.065, 0.7953, 0.06429, 0.7953, 0.06429, 0.7914, 0.065, 0.7914, 0.06429, 0.7953, 0.0637, 0.7953, 0.0637, 0.7914, 0.06429, 0.7914, 0.06429, 0.7914, 0.0637, 0.7914, 0.0637, 0.7876, 0.06429, 0.7876, 0.065, 0.7914, 0.06429, 0.7914, 0.06429, 0.7876, 0.065, 0.7876, 0.0562, 0.7981, 0.05505, 0.7981, 0.05505, 0.7974, 0.0562, 0.7974, 0.05505, 0.7981, 0.05443, 0.7977, 0.05443, 0.7974, 0.05505, 0.7974, 0.05505, 0.7974, 0.05443, 0.7974, 0.05443, 0.7968, 0.05505, 0.7968, 0.0562, 0.7974, 0.05505, 0.7974, 0.05505, 0.7968, 0.0562, 0.7968, 0.4416, 0.7996, 0.4416, 0.8004, 0.4416, 0.8004, 0.4416, 0.7996, 0.4416, 0.8138, 0.4416, 0.8148, 0.4416, 0.8148, 0.4416, 0.8138, 0.4376, 0.805, 0.4376, 0.8021, 0.4376, 0.8021, 0.4376, 0.805, 0.4416, 0.8004, 0.4416, 0.8021, 0.4416, 0.8021, 0.4416, 0.8004, 0.4416, 0.8148, 0.4416, 0.8156, 0.4416, 0.8156, 0.4416, 0.8148, 0.4376, 0.8078, 0.4376, 0.805, 0.4376, 0.805, 0.4376, 0.8078, 0.4416, 0.8177, 0.4416, 0.8205, 0.4416, 0.8205, 0.4416, 0.8177, 0.4376, 0.7951, 0.4376, 0.7944, 0.4376, 0.7944, 0.4376, 0.7951, 0.06192, 0.7826, 0.06136, 0.7826, 0.06136, 0.7816, 0.06192, 0.7816, 0.06136, 0.7826, 0.06013, 0.7826, 0.06013, 0.7816, 0.06136, 0.7816, 0.06136, 0.7816, 0.06013, 0.7816, 0.06013, 0.7808, 0.06136, 0.7808, 0.06192, 0.7816, 0.06136, 0.7816, 0.06136, 0.7808, 0.06192, 0.7808, 0.06192, 0.8042, 0.06136, 0.8042, 0.06136, 0.8027, 0.06192, 0.8027, 0.06136, 0.8042, 0.06013, 0.8042, 0.06013, 0.8027, 0.06136, 0.8027, 0.06136, 0.8027, 0.06013, 0.8027, 0.06013, 0.802, 0.06136, 0.802, 0.06192, 0.8027, 0.06136, 0.8027, 0.06136, 0.802, 0.06192, 0.802, 0.0562, 0.8042, 0.05505, 0.8042, 0.05505, 0.8027, 0.0562, 0.8027, 0.05505, 0.8042, 0.05443, 0.8042, 0.05443, 0.8027, 0.05505, 0.8027, 0.05505, 0.8027, 0.05443, 0.8027, 0.05443, 0.802, 0.05505, 0.802, 0.0562, 0.8027, 0.05505, 0.8027, 0.05505, 0.802, 0.0562, 0.802, 0.06987, 0.7953, 0.06944, 0.7953, 0.06944, 0.7914, 0.06987, 0.7914, 0.06944, 0.7953, 0.06889, 0.7953, 0.06889, 0.7914, 0.06944, 0.7914, 0.06944, 0.7914, 0.06889, 0.7914, 0.06889, 0.7876, 0.06944, 0.7876, 0.06987, 0.7914, 0.06944, 0.7914, 0.06944, 0.7876, 0.06987, 0.7876, 0.04899, 0.7953, 0.04839, 0.7953, 0.04839, 0.7914, 0.04899, 0.7914, 0.04839, 0.7953, 0.04769, 0.7953, 0.04769, 0.7914, 0.04839, 0.7914, 0.04839, 0.7914, 0.04769, 0.7914, 0.04769, 0.7876, 0.04839, 0.7876, 0.04899, 0.7914, 0.04839, 0.7914, 0.04839, 0.7876, 0.04899, 0.7876, 0.0562, 0.7826, 0.05505, 0.7825, 0.05505, 0.7816, 0.0562, 0.7816, 0.05505, 0.7825, 0.05443, 0.7821, 0.05443, 0.7815, 0.05505, 0.7816, 0.05505, 0.7816, 0.05443, 0.7815, 0.05443, 0.7808, 0.05505, 0.7808, 0.0562, 0.7816, 0.05505, 0.7816, 0.05505, 0.7808, 0.0562, 0.7808, 0.06215, 0.8042, 0.06212, 0.8042, 0.06212, 0.8027, 0.06215, 0.8027, 0.06212, 0.8042, 0.06192, 0.8042, 0.06192, 0.8027, 0.06212, 0.8027, 0.06212, 0.8027, 0.06192, 0.8027, 0.06192, 0.802, 0.06212, 0.802, 0.06215, 0.8027, 0.06212, 0.8027, 0.06212, 0.802, 0.06215, 0.802, 0.06215, 0.7826, 0.06212, 0.7826, 0.06212, 0.7816, 0.06215, 0.7816, 0.06212, 0.7826, 0.06192, 0.7826, 0.06192, 0.7816, 0.06212, 0.7816, 0.06212, 0.7816, 0.06192, 0.7816, 0.06192, 0.7808, 0.06212, 0.7808, 0.06215, 0.7816, 0.06212, 0.7816, 0.06212, 0.7808, 0.06215, 0.7808, 0.06243, 0.7873, 0.06215, 0.7885, 0.06213, 0.7869, 0.06218, 0.7867, 0.06215, 0.7885, 0.06192, 0.7886, 0.06192, 0.7869, 0.06213, 0.7869, 0.06213, 0.7869, 0.06192, 0.7869, 0.06192, 0.786, 0.06212, 0.786, 0.06218, 0.7867, 0.06213, 0.7869, 0.06212, 0.786, 0.06215, 0.786, 0.06215, 0.7981, 0.06212, 0.7981, 0.06212, 0.7974, 0.06215, 0.7974, 0.06212, 0.7981, 0.06192, 0.7981, 0.06192, 0.7974, 0.06212, 0.7974, 0.06212, 0.7974, 0.06192, 0.7974, 0.06192, 0.7968, 0.06212, 0.7968, 0.06215, 0.7974, 0.06212, 0.7974, 0.06212, 0.7968, 0.06215, 0.7968, 0.06215, 0.8107, 0.06212, 0.8107, 0.06212, 0.807, 0.06215, 0.807, 0.06212, 0.8107, 0.06192, 0.8107, 0.06192, 0.807, 0.06212, 0.807, 0.06212, 0.807, 0.06192, 0.807, 0.06192, 0.8042, 0.06212, 0.8042, 0.06215, 0.807, 0.06212, 0.807, 0.06212, 0.8042, 0.06215, 0.8042, 0.06215, 0.7968, 0.06212, 0.7968, 0.06213, 0.796, 0.06218, 0.7962, 0.06212, 0.7968, 0.06192, 0.7968, 0.06192, 0.796, 0.06213, 0.796, 0.06213, 0.796, 0.06192, 0.796, 0.06192, 0.7943, 0.06215, 0.7944, 0.06218, 0.7962, 0.06213, 0.796, 0.06215, 0.7944, 0.06243, 0.7956, 0.06243, 0.7956, 0.06215, 0.7944, 0.06216, 0.7914, 0.06243, 0.7914, 0.06215, 0.7944, 0.06192, 0.7943, 0.06192, 0.7914, 0.06216, 0.7914, 0.06216, 0.7914, 0.06192, 0.7914, 0.06192, 0.7886, 0.06215, 0.7885, 0.06243, 0.7914, 0.06216, 0.7914, 0.06215, 0.7885, 0.06243, 0.7873, 0.06215, 0.7808, 0.06212, 0.7808, 0.06212, 0.7803, 0.06215, 0.7803, 0.06212, 0.7808, 0.06192, 0.7808, 0.06192, 0.7803, 0.06212, 0.7803, 0.06212, 0.7803, 0.06192, 0.7803, 0.06192, 0.7799, 0.06212, 0.7799, 0.06215, 0.7803, 0.06212, 0.7803, 0.06212, 0.7799, 0.06215, 0.7799, 0.06215, 0.786, 0.06212, 0.786, 0.06212, 0.7854, 0.06215, 0.7854, 0.06212, 0.786, 0.06192, 0.786, 0.06192, 0.7854, 0.06212, 0.7854, 0.06212, 0.7854, 0.06192, 0.7854, 0.06192, 0.7847, 0.06212, 0.7847, 0.06215, 0.7854, 0.06212, 0.7854, 0.06212, 0.7847, 0.06215, 0.7847, 0.06215, 0.7847, 0.06212, 0.7847, 0.06212, 0.7837, 0.06215, 0.7837, 0.06212, 0.7847, 0.06192, 0.7847, 0.06192, 0.7837, 0.06212, 0.7837, 0.06212, 0.7837, 0.06192, 0.7837, 0.06192, 0.7826, 0.06212, 0.7826, 0.06215, 0.7837, 0.06212, 0.7837, 0.06212, 0.7826, 0.06215, 0.7826, 0.06215, 0.802, 0.06212, 0.802, 0.06212, 0.8013, 0.06215, 0.8013, 0.06212, 0.802, 0.06192, 0.802, 0.06192, 0.8013, 0.06212, 0.8013, 0.06212, 0.8013, 0.06192, 0.8013, 0.06192, 0.8003, 0.06212, 0.8003, 0.06215, 0.8013, 0.06212, 0.8013, 0.06212, 0.8003, 0.06215, 0.8003, 0.06215, 0.8003, 0.06212, 0.8003, 0.06212, 0.7992, 0.06215, 0.7992, 0.06212, 0.8003, 0.06192, 0.8003, 0.06192, 0.7992, 0.06212, 0.7992, 0.06212, 0.7992, 0.06192, 0.7992, 0.06192, 0.7981, 0.06212, 0.7981, 0.06215, 0.7992, 0.06212, 0.7992, 0.06212, 0.7981, 0.06215, 0.7981, 0.04928, 0.7953, 0.04928, 0.7914, 0.04928, 0.7914, 0.04928, 0.7953, 0.04928, 0.7914, 0.04928, 0.7876, 0.04928, 0.7876, 0.04928, 0.7914, 0.04928, 0.7914, 0.04928, 0.7876, 0.04928, 0.7876, 0.04928, 0.7914, 0.04928, 0.7953, 0.04928, 0.7914, 0.04928, 0.7914, 0.04928, 0.7953, 0.05443, 0.7979, 0.05443, 0.7992, 0.05443, 0.7992, 0.05443, 0.7979, 0.05443, 0.7992, 0.05443, 0.8004, 0.05443, 0.8004, 0.05443, 0.7992, 0.05443, 0.7992, 0.05443, 0.8004, 0.05443, 0.8004, 0.05443, 0.7992, 0.05443, 0.7979, 0.05443, 0.7992, 0.05443, 0.7992, 0.05443, 0.7979, 0.05186, 0.7876, 0.05186, 0.7914, 0.05186, 0.7914, 0.05186, 0.7876, 0.05186, 0.7914, 0.05186, 0.7953, 0.05186, 0.7953, 0.05186, 0.7914, 0.05186, 0.7914, 0.05186, 0.7953, 0.05186, 0.7953, 0.05186, 0.7914, 0.05186, 0.7876, 0.05186, 0.7914, 0.05186, 0.7914, 0.05186, 0.7876, 0.05443, 0.7824, 0.05443, 0.7837, 0.05443, 0.7837, 0.05443, 0.7824, 0.05443, 0.7837, 0.05443, 0.785, 0.05443, 0.785, 0.05443, 0.7837, 0.05443, 0.7837, 0.05443, 0.785, 0.05443, 0.785, 0.05443, 0.7837, 0.05443, 0.7824, 0.05443, 0.7837, 0.05443, 0.7837, 0.05443, 0.7824, 0.05143, 0.7914, 0.05143, 0.7953, 0.05143, 0.7953, 0.05143, 0.7914, 0.04971, 0.7953, 0.04971, 0.7914, 0.04971, 0.7914, 0.04971, 0.7953, 0.05443, 0.7979, 0.05443, 0.7992, 0.05443, 0.7992, 0.05443, 0.7979, 0.05443, 0.7824, 0.05443, 0.7837, 0.05443, 0.7837, 0.05443, 0.7824, 0.04971, 0.7953, 0.04971, 0.7914, 0.04971, 0.7914, 0.04971, 0.7953, 0.05143, 0.7914, 0.05143, 0.7953, 0.05143, 0.7953, 0.05143, 0.7914, 0.05443, 0.7837, 0.05443, 0.785, 0.05443, 0.785, 0.05443, 0.7837, 0.05443, 0.7992, 0.05443, 0.8004, 0.05443, 0.8004, 0.05443, 0.7992, 0.05443, 0.7979, 0.05443, 0.7992, 0.05443, 0.7992, 0.05443, 0.7979, 0.05443, 0.7824, 0.05443, 0.7837, 0.05443, 0.7837, 0.05443, 0.7824, 0.05143, 0.7876, 0.05143, 0.7914, 0.05143, 0.7914, 0.05143, 0.7876, 0.04971, 0.7914, 0.04971, 0.7876, 0.04971, 0.7876, 0.04971, 0.7914, 0.05443, 0.7837, 0.05443, 0.785, 0.05443, 0.785, 0.05443, 0.7837, 0.05443, 0.7992, 0.05443, 0.8004, 0.05443, 0.8004, 0.05443, 0.7992, 0.04971, 0.7914, 0.04971, 0.7876, 0.04971, 0.7876, 0.04971, 0.7914, 0.05143, 0.7876, 0.05143, 0.7914, 0.05143, 0.7914, 0.05143, 0.7876, 0.05143, 0.7953, 0.05057, 0.7953, 0.05057, 0.7914, 0.05143, 0.7914, 0.05057, 0.7953, 0.04971, 0.7953, 0.04971, 0.7914, 0.05057, 0.7914, 0.05057, 0.7914, 0.04971, 0.7914, 0.04971, 0.7876, 0.05057, 0.7876, 0.05143, 0.7914, 0.05057, 0.7914, 0.05057, 0.7876, 0.05143, 0.7876, 0.04971, 0.7953, 0.04971, 0.7914, 0.04971, 0.7914, 0.04971, 0.7953, 0.05143, 0.7914, 0.05143, 0.7953, 0.05143, 0.7953, 0.05143, 0.7914, 0.05443, 0.7837, 0.05443, 0.785, 0.05443, 0.785, 0.05443, 0.7837, 0.05443, 0.7992, 0.05443, 0.8004, 0.05443, 0.8004, 0.05443, 0.7992, 0.4416, 0.8138, 0.4396, 0.8138, 0.4396, 0.8127, 0.4416, 0.8127, 0.4396, 0.8138, 0.4376, 0.8138, 0.4376, 0.8127, 0.4396, 0.8127, 0.4396, 0.8127, 0.4376, 0.8127, 0.4376, 0.8117, 0.4396, 0.8117, 0.4416, 0.8127, 0.4396, 0.8127, 0.4396, 0.8117, 0.4416, 0.8117, 0.4416, 0.8156, 0.4396, 0.8156, 0.4396, 0.8148, 0.4416, 0.8148, 0.4396, 0.8156, 0.4376, 0.8156, 0.4376, 0.8148, 0.4396, 0.8148, 0.4396, 0.8148, 0.4376, 0.8148, 0.4376, 0.8138, 0.4396, 0.8138, 0.4416, 0.8148, 0.4396, 0.8148, 0.4396, 0.8138, 0.4416, 0.8138, 0.4416, 0.7983, 0.4396, 0.7983, 0.4396, 0.7972, 0.4416, 0.7972, 0.4396, 0.7983, 0.4376, 0.7983, 0.4376, 0.7972, 0.4396, 0.7972, 0.4396, 0.7972, 0.4376, 0.7972, 0.4376, 0.7961, 0.4396, 0.7961, 0.4416, 0.7972, 0.4396, 0.7972, 0.4396, 0.7961, 0.4416, 0.7961, 0.4416, 0.7996, 0.4396, 0.7996, 0.4396, 0.799, 0.4416, 0.799, 0.4396, 0.7996, 0.4376, 0.7996, 0.4376, 0.799, 0.4396, 0.799, 0.4396, 0.799, 0.4376, 0.799, 0.4376, 0.7983, 0.4396, 0.7983, 0.4416, 0.799, 0.4396, 0.799, 0.4396, 0.7983, 0.4416, 0.7983, 0.4416, 0.7944, 0.4396, 0.7944, 0.4396, 0.7938, 0.4416, 0.7938, 0.4396, 0.7944, 0.4376, 0.7944, 0.4376, 0.7938, 0.4396, 0.7938, 0.4396, 0.7938, 0.4376, 0.7938, 0.4376, 0.7934, 0.4396, 0.7934, 0.4416, 0.7938, 0.4396, 0.7938, 0.4396, 0.7934, 0.4416, 0.7934, 0.4416, 0.8078, 0.4396, 0.8078, 0.4396, 0.805, 0.4416, 0.805, 0.4396, 0.8078, 0.4376, 0.8078, 0.4376, 0.805, 0.4396, 0.805, 0.4396, 0.805, 0.4376, 0.805, 0.4376, 0.8021, 0.4396, 0.8021, 0.4416, 0.805, 0.4396, 0.805, 0.4396, 0.8021, 0.4416, 0.8021, 0.4416, 0.8104, 0.4396, 0.8104, 0.4396, 0.8095, 0.4416, 0.8095, 0.4396, 0.8104, 0.4376, 0.8104, 0.4376, 0.8095, 0.4396, 0.8095, 0.4396, 0.8095, 0.4376, 0.8095, 0.4376, 0.8078, 0.4396, 0.8078, 0.4416, 0.8095, 0.4396, 0.8095, 0.4396, 0.8078, 0.4416, 0.8078, 0.4416, 0.8243, 0.4396, 0.8243, 0.4396, 0.8205, 0.4416, 0.8205, 0.4396, 0.8243, 0.4376, 0.8243, 0.4376, 0.8205, 0.4396, 0.8205, 0.4396, 0.8205, 0.4376, 0.8205, 0.4376, 0.8177, 0.4396, 0.8177, 0.4416, 0.8205, 0.4396, 0.8205, 0.4396, 0.8177, 0.4416, 0.8177, 0.4416, 0.8117, 0.4396, 0.8117, 0.4396, 0.811, 0.4416, 0.811, 0.4396, 0.8117, 0.4376, 0.8117, 0.4376, 0.811, 0.4396, 0.811, 0.4396, 0.811, 0.4376, 0.811, 0.4376, 0.8104, 0.4396, 0.8104, 0.4416, 0.811, 0.4396, 0.811, 0.4396, 0.8104, 0.4416, 0.8104, 0.4416, 0.8021, 0.4396, 0.8021, 0.4396, 0.8004, 0.4416, 0.8004, 0.4396, 0.8021, 0.4376, 0.8021, 0.4376, 0.8004, 0.4396, 0.8004, 0.4396, 0.8004, 0.4376, 0.8004, 0.4376, 0.7996, 0.4396, 0.7996, 0.4416, 0.8004, 0.4396, 0.8004, 0.4396, 0.7996, 0.4416, 0.7996, 0.4416, 0.7961, 0.4396, 0.7961, 0.4396, 0.7951, 0.4416, 0.7951, 0.4396, 0.7961, 0.4376, 0.7961, 0.4376, 0.7951, 0.4396, 0.7951, 0.4396, 0.7951, 0.4376, 0.7951, 0.4376, 0.7944, 0.4396, 0.7944, 0.4416, 0.7951, 0.4396, 0.7951, 0.4396, 0.7944, 0.4416, 0.7944, 0.4416, 0.8177, 0.4396, 0.8177, 0.4396, 0.8163, 0.4416, 0.8163, 0.4396, 0.8177, 0.4376, 0.8177, 0.4376, 0.8163, 0.4396, 0.8163, 0.4396, 0.8163, 0.4376, 0.8163, 0.4376, 0.8156, 0.4396, 0.8156, 0.4416, 0.8163, 0.4396, 0.8163, 0.4396, 0.8156, 0.4416, 0.8156])
me_cube_002.materials.append(mat_material_001)
me_cube_002.use_remesh_preserve_volume = False
me_cube_002.use_remesh_preserve_attributes = False
me_cube_002.use_mirror_vertex_groups = False
me_cube_002.update()
me_cube_003 = bpy.data.meshes.new('Cube.003')
me_cube_003.from_pydata([(-0.5, -0.5, -0.945), (-0.5, -0.5, 0.283), (-0.5, 0.5, -0.945), (-0.5, 0.5, 0.283), (0.5, -0.5, -0.945), (0.5, -0.5, 0.283), (0.5, 0.5, -0.945), (0.5, 0.5, 0.283), (-0.6667, -0.6667, -0.6698), (-0.6667, 0.6667, -0.6698), (0.6667, 0.6667, -0.6698), (0.6667, -0.6667, -0.6698), (-0.6667, -0.6667, -0.005415), (-0.6667, 0.6667, -0.005415), (0.6667, 0.6667, -0.005415), (0.6667, -0.6667, -0.005415), (-0.6096, -9.313e-10, -0.9571), (-0.6381, -0.6381, 0.2013), (-0.6096, -6.519e-09, 0.2963), (-0.6381, 0.6381, -0.8693), (1.863e-09, 0.6096, -0.9571), (-5.588e-09, 0.6096, 0.2963), (0.6381, 0.6381, -0.8693), (0.6096, -1.863e-09, -0.9571), (0.6096, -1.863e-09, 0.2963), (0.6381, -0.6381, -0.8693), (-3.725e-09, -0.6096, -0.9571), (-9.313e-10, -0.6096, 0.2963), (-0.6381, -0.6381, -0.8693), (-0.6667, 0.6667, -0.339), (0.6667, 0.6667, -0.339), (0.6667, -0.6667, -0.339), (0.0, -0.9167, -0.6698), (0.9167, 0.0, -0.6698), (0.0, 0.9167, -0.6698), (-0.9167, 0.0, -0.6698), (-0.6667, -0.6667, -0.339), (-0.6381, 0.6381, 0.2013), (0.6381, 0.6381, 0.2013), (0.6381, -0.6381, 0.2013), (0.0, -0.9167, -0.005415), (0.9167, 0.0, -0.005415), (0.0, 0.9167, -0.005415), (-0.9167, 0.0, -0.005415), (-0.8781, 2.794e-09, 0.2027), (-5.588e-09, 0.8781, 0.2027), (0.8781, 5.588e-09, 0.2027), (5.588e-09, -0.8781, 0.2027), (4.657e-09, 1.304e-08, -0.9823), (-9.313e-10, -1.397e-08, 0.3242), (7.451e-09, -0.8781, -0.8705), (0.8781, 7.451e-09, -0.8705), (-7.451e-09, 0.8781, -0.8705), (-0.8781, -7.451e-09, -0.8705), (-1.688e-09, -0.9167, -0.339), (0.9167, -1.688e-09, -0.339), (1.688e-09, 0.9167, -0.339), (-0.9167, 1.688e-09, -0.339)], [], [(12, 17, 44, 43), (17, 1, 18, 44), (44, 18, 3, 37), (43, 44, 37, 13), (13, 37, 45, 42), (37, 3, 21, 45), (45, 21, 7, 38), (42, 45, 38, 14), (14, 38, 46, 41), (38, 7, 24, 46), (46, 24, 5, 39), (41, 46, 39, 15), (15, 39, 47, 40), (39, 5, 27, 47), (47, 27, 1, 17), (40, 47, 17, 12), (2, 20, 48, 16), (20, 6, 23, 48), (48, 23, 4, 26), (16, 48, 26, 0), (7, 21, 49, 24), (21, 3, 18, 49), (49, 18, 1, 27), (24, 49, 27, 5), (4, 25, 50, 26), (25, 11, 32, 50), (50, 32, 8, 28), (26, 50, 28, 0), (6, 22, 51, 23), (22, 10, 33, 51), (51, 33, 11, 25), (23, 51, 25, 4), (2, 19, 52, 20), (19, 9, 34, 52), (52, 34, 10, 22), (20, 52, 22, 6), (0, 28, 53, 16), (28, 8, 35, 53), (53, 35, 9, 19), (16, 53, 19, 2), (11, 31, 54, 32), (31, 15, 40, 54), (54, 40, 12, 36), (32, 54, 36, 8), (10, 30, 55, 33), (30, 14, 41, 55), (55, 41, 15, 31), (33, 55, 31, 11), (9, 29, 56, 34), (29, 13, 42, 56), (56, 42, 14, 30), (34, 56, 30, 10), (8, 36, 57, 35), (36, 12, 43, 57), (57, 43, 13, 29), (35, 57, 29, 9)])
_uv = me_cube_003.uv_layers.new(name='UVMap')
_uv.uv.foreach_set('vector', [0.4319, 0.04162, 0.4328, 0.04162, 0.4328, 0.0446, 0.4319, 0.0446, 0.4328, 0.04162, 0.4332, 0.04162, 0.4332, 0.0446, 0.4328, 0.0446, 0.4328, 0.0446, 0.4332, 0.0446, 0.4332, 0.04758, 0.4328, 0.04758, 0.4319, 0.0446, 0.4328, 0.0446, 0.4328, 0.04758, 0.4319, 0.04758, 0.4319, 0.04758, 0.4328, 0.04758, 0.4328, 0.05054, 0.4319, 0.05056, 0.4328, 0.04758, 0.4332, 0.04758, 0.4333, 0.05044, 0.4328, 0.05054, 0.4328, 0.05054, 0.4333, 0.05044, 0.4342, 0.05255, 0.4329, 0.05346, 0.4319, 0.05056, 0.4328, 0.05054, 0.4329, 0.05346, 0.4319, 0.05354, 0.4319, 0.05354, 0.4329, 0.05346, 0.4329, 0.05653, 0.4319, 0.05653, 0.4329, 0.05346, 0.4342, 0.05255, 0.4341, 0.05653, 0.4329, 0.05653, 0.4329, 0.05653, 0.4341, 0.05653, 0.4342, 0.0605, 0.4329, 0.05959, 0.4319, 0.05653, 0.4329, 0.05653, 0.4329, 0.05959, 0.4319, 0.05951, 0.4319, 0.05951, 0.4329, 0.05959, 0.4328, 0.06251, 0.4319, 0.06249, 0.4329, 0.05959, 0.4342, 0.0605, 0.4333, 0.06261, 0.4328, 0.06251, 0.4328, 0.06251, 0.4333, 0.06261, 0.4332, 0.06547, 0.4328, 0.06547, 0.4319, 0.06249, 0.4328, 0.06251, 0.4328, 0.06547, 0.4319, 0.06547, 0.4213, 0.05354, 0.4242, 0.05342, 0.4242, 0.05653, 0.4213, 0.05653, 0.4242, 0.05342, 0.4263, 0.05255, 0.4264, 0.05653, 0.4242, 0.05653, 0.4242, 0.05653, 0.4264, 0.05653, 0.4263, 0.0605, 0.4242, 0.05963, 0.4213, 0.05653, 0.4242, 0.05653, 0.4242, 0.05963, 0.4213, 0.05951, 0.4342, 0.05255, 0.4363, 0.05342, 0.4363, 0.05653, 0.4341, 0.05653, 0.4363, 0.05342, 0.4392, 0.05354, 0.4392, 0.05653, 0.4363, 0.05653, 0.4363, 0.05653, 0.4392, 0.05653, 0.4392, 0.05951, 0.4363, 0.05963, 0.4341, 0.05653, 0.4363, 0.05653, 0.4363, 0.05963, 0.4342, 0.0605, 0.4263, 0.0605, 0.4276, 0.05959, 0.4276, 0.06251, 0.4271, 0.06261, 0.4276, 0.05959, 0.4286, 0.05951, 0.4286, 0.06249, 0.4276, 0.06251, 0.4276, 0.06251, 0.4286, 0.06249, 0.4286, 0.06547, 0.4277, 0.06547, 0.4271, 0.06261, 0.4276, 0.06251, 0.4277, 0.06547, 0.4273, 0.06547, 0.4263, 0.05255, 0.4276, 0.05346, 0.4276, 0.05653, 0.4264, 0.05653, 0.4276, 0.05346, 0.4286, 0.05354, 0.4286, 0.05653, 0.4276, 0.05653, 0.4276, 0.05653, 0.4286, 0.05653, 0.4286, 0.05951, 0.4276, 0.05959, 0.4264, 0.05653, 0.4276, 0.05653, 0.4276, 0.05959, 0.4263, 0.0605, 0.4273, 0.04758, 0.4277, 0.04758, 0.4276, 0.05054, 0.4271, 0.05044, 0.4277, 0.04758, 0.4286, 0.04758, 0.4286, 0.05056, 0.4276, 0.05054, 0.4276, 0.05054, 0.4286, 0.05056, 0.4286, 0.05354, 0.4276, 0.05346, 0.4271, 0.05044, 0.4276, 0.05054, 0.4276, 0.05346, 0.4263, 0.05255, 0.4273, 0.04162, 0.4277, 0.04162, 0.4277, 0.0446, 0.4273, 0.0446, 0.4277, 0.04162, 0.4286, 0.04162, 0.4286, 0.0446, 0.4277, 0.0446, 0.4277, 0.0446, 0.4286, 0.0446, 0.4286, 0.04758, 0.4277, 0.04758, 0.4273, 0.0446, 0.4277, 0.0446, 0.4277, 0.04758, 0.4273, 0.04758, 0.4286, 0.05951, 0.4302, 0.05951, 0.4302, 0.06249, 0.4286, 0.06249, 0.4302, 0.05951, 0.4319, 0.05951, 0.4319, 0.06249, 0.4302, 0.06249, 0.4302, 0.06249, 0.4319, 0.06249, 0.4319, 0.06547, 0.4302, 0.06547, 0.4286, 0.06249, 0.4302, 0.06249, 0.4302, 0.06547, 0.4286, 0.06547, 0.4286, 0.05354, 0.4302, 0.05354, 0.4302, 0.05653, 0.4286, 0.05653, 0.4302, 0.05354, 0.4319, 0.05354, 0.4319, 0.05653, 0.4302, 0.05653, 0.4302, 0.05653, 0.4319, 0.05653, 0.4319, 0.05951, 0.4302, 0.05951, 0.4286, 0.05653, 0.4302, 0.05653, 0.4302, 0.05951, 0.4286, 0.05951, 0.4286, 0.04758, 0.4302, 0.04758, 0.4302, 0.05056, 0.4286, 0.05056, 0.4302, 0.04758, 0.4319, 0.04758, 0.4319, 0.05056, 0.4302, 0.05056, 0.4302, 0.05056, 0.4319, 0.05056, 0.4319, 0.05354, 0.4302, 0.05354, 0.4286, 0.05056, 0.4302, 0.05056, 0.4302, 0.05354, 0.4286, 0.05354, 0.4286, 0.04162, 0.4302, 0.04162, 0.4302, 0.0446, 0.4286, 0.0446, 0.4302, 0.04162, 0.4319, 0.04162, 0.4319, 0.0446, 0.4302, 0.0446, 0.4302, 0.0446, 0.4319, 0.0446, 0.4319, 0.04758, 0.4302, 0.04758, 0.4286, 0.0446, 0.4302, 0.0446, 0.4302, 0.04758, 0.4286, 0.04758])
me_cube_003.materials.append(mat_material_002)
me_cube_003.use_remesh_preserve_volume = False
me_cube_003.use_remesh_preserve_attributes = False
me_cube_003.use_mirror_vertex_groups = False
me_cube_003.update()

# ---- objects
ob_cube = bpy.data.objects.new('Cube', me_cube_002)
ob_cube_001 = bpy.data.objects.new('Cube.001', me_cube_003)

# ---- transforms, parenting, visibility, modifiers, constraints
ob_cube.location = (0.0, 0.0, 0.0)
ob_cube.lineart.crease_threshold = 0.0
ob_cube_001.location = (0.0, 0.0, 3.052)
ob_cube_001.scale = (0.2886, 0.2886, 0.2886)
ob_cube_001.lineart.crease_threshold = 0.0

# ---- collection membership
col_collection.objects.link(ob_cube)
col_collection.objects.link(ob_cube_001)

# ---- scene / render settings (as saved in the file)
scene.frame_start = 1; scene.frame_end = 250; scene.frame_set(1)
scene.render.engine = 'BLENDER_EEVEE_NEXT'
scene.cycles.use_denoising = False
scene.cycles.samples = 128
scene.cycles.sampling_pattern = 'TABULATED_SOBOL'
scene.cycles.use_adaptive_sampling = False
scene.cycles.use_light_tree = False
scene.view_settings.view_transform = 'Filmic'
bpy.context.view_layer.update()

# ---- added for rendering (the .blend has no active camera and no usable light): camera, sun
cam_auto = bpy.data.cameras.new('AutoCamera')
cam_auto.lens = 50.0
cam_auto.sensor_width = 36.0
cam_auto.clip_end = 1000.0
ob_auto_camera = bpy.data.objects.new('AutoCamera', cam_auto)
scene.collection.objects.link(ob_auto_camera)
ob_auto_camera.location = (3.27823, -3.93541, 4.19592)
ob_auto_camera.rotation_euler = (1.09748, -7.21219e-08, 0.694738)
scene.camera = ob_auto_camera
light_auto_sun = bpy.data.lights.new('AutoSun', 'SUN')
light_auto_sun.energy = 3.0
light_auto_sun.angle = 0.0523599
ob_auto_sun = bpy.data.objects.new('AutoSun', light_auto_sun)
scene.collection.objects.link(ob_auto_sun)
ob_auto_sun.rotation_euler = (0.872665, 0.174533, 0.523599)
bpy.context.view_layer.update()

